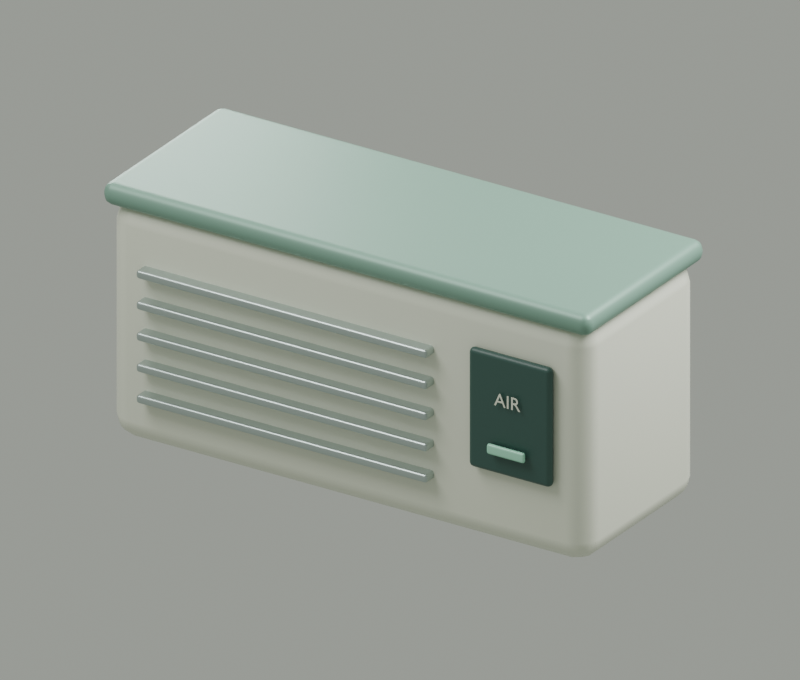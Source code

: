 # Source: environment.blend  (saved by Blender 4.5.92; exported with 4.5.12 LTS)
import bpy
from mathutils import Matrix  # noqa: F401  (used for matrix-valued properties, if any)

bpy.ops.wm.read_factory_settings(use_empty=True)
scene = bpy.context.scene
scene.name = 'Scene'

# ---- materials (node trees are filled in below, after node groups)
mat_warm_powder_coat = bpy.data.materials.new('Warm powder coat')
mat_warm_powder_coat.diffuse_color = (0.77, 0.8, 0.67, 1.0)
mat_sage_enamel = bpy.data.materials.new('Sage enamel')
mat_sage_enamel.diffuse_color = (0.2, 0.36, 0.28, 1.0)
mat_brushed_steel = bpy.data.materials.new('Brushed steel')
mat_brushed_steel.diffuse_color = (0.48, 0.56, 0.54, 1.0)
mat_deep_green_rubber = bpy.data.materials.new('Deep green rubber')
mat_deep_green_rubber.diffuse_color = (0.035, 0.09, 0.075, 1.0)
mat_display_phosphor = bpy.data.materials.new('Display phosphor')
mat_display_phosphor.diffuse_color = (0.37, 0.78, 0.57, 1.0)

# ---- material node trees
mat_warm_powder_coat.use_nodes = True; mat_warm_powder_coat.node_tree.nodes.clear()
_N = mat_warm_powder_coat.node_tree.nodes; _L = mat_warm_powder_coat.node_tree.links
n0 = _N.new('ShaderNodeBsdfPrincipled'); n0.name = 'Principled BSDF'; n0.location = (-200, 100)
n0.inputs[0].default_value = (0.77, 0.8, 0.67, 1.0)
n0.inputs[2].default_value = 0.43
n1 = _N.new('ShaderNodeOutputMaterial'); n1.name = 'Material Output'; n1.location = (200, 100)
_L.new(n0.outputs[0], n1.inputs[0])
n1.is_active_output = True
mat_sage_enamel.use_nodes = True; mat_sage_enamel.node_tree.nodes.clear()
_N = mat_sage_enamel.node_tree.nodes; _L = mat_sage_enamel.node_tree.links
n0 = _N.new('ShaderNodeBsdfPrincipled'); n0.name = 'Principled BSDF'; n0.location = (-200, 100)
n0.inputs[0].default_value = (0.2, 0.36, 0.28, 1.0)
n0.inputs[1].default_value = 0.15
n0.inputs[2].default_value = 0.43
n1 = _N.new('ShaderNodeOutputMaterial'); n1.name = 'Material Output'; n1.location = (200, 100)
_L.new(n0.outputs[0], n1.inputs[0])
n1.is_active_output = True
mat_brushed_steel.use_nodes = True; mat_brushed_steel.node_tree.nodes.clear()
_N = mat_brushed_steel.node_tree.nodes; _L = mat_brushed_steel.node_tree.links
n0 = _N.new('ShaderNodeBsdfPrincipled'); n0.name = 'Principled BSDF'; n0.location = (-200, 100)
n0.inputs[0].default_value = (0.48, 0.56, 0.54, 1.0)
n0.inputs[1].default_value = 0.78
n0.inputs[2].default_value = 0.3
n1 = _N.new('ShaderNodeOutputMaterial'); n1.name = 'Material Output'; n1.location = (200, 100)
_L.new(n0.outputs[0], n1.inputs[0])
n1.is_active_output = True
mat_deep_green_rubber.use_nodes = True; mat_deep_green_rubber.node_tree.nodes.clear()
_N = mat_deep_green_rubber.node_tree.nodes; _L = mat_deep_green_rubber.node_tree.links
n0 = _N.new('ShaderNodeBsdfPrincipled'); n0.name = 'Principled BSDF'; n0.location = (-200, 100)
n0.inputs[0].default_value = (0.035, 0.09, 0.075, 1.0)
n0.inputs[2].default_value = 0.43
n1 = _N.new('ShaderNodeOutputMaterial'); n1.name = 'Material Output'; n1.location = (200, 100)
_L.new(n0.outputs[0], n1.inputs[0])
n1.is_active_output = True
mat_display_phosphor.use_nodes = True; mat_display_phosphor.node_tree.nodes.clear()
_N = mat_display_phosphor.node_tree.nodes; _L = mat_display_phosphor.node_tree.links
n0 = _N.new('ShaderNodeBsdfPrincipled'); n0.name = 'Principled BSDF'; n0.location = (-200, 100)
n0.inputs[0].default_value = (0.37, 0.78, 0.57, 1.0)
n0.inputs[1].default_value = 0.1
n0.inputs[2].default_value = 0.43
n1 = _N.new('ShaderNodeOutputMaterial'); n1.name = 'Material Output'; n1.location = (200, 100)
_L.new(n0.outputs[0], n1.inputs[0])
n1.is_active_output = True

# ---- world
world_studio = bpy.data.worlds.new('Studio'); scene.world = world_studio
world_studio.use_nodes = True; world_studio.node_tree.nodes.clear()
_N = world_studio.node_tree.nodes; _L = world_studio.node_tree.links
n0 = _N.new('ShaderNodeBackground'); n0.name = 'Background'; n0.location = (-200, 100)
n0.inputs[0].default_value = (0.78, 0.83, 0.74, 1.0)
n0.inputs[1].default_value = 0.45
n1 = _N.new('ShaderNodeOutputWorld'); n1.name = 'World Output'; n1.location = (200, 100)
_L.new(n0.outputs[0], n1.inputs[0])
n1.is_active_output = True

# ---- cameras
cam_camera = bpy.data.cameras.new('Camera')
cam_camera.type = 'ORTHO'
cam_camera.ortho_scale = 3.935

# ---- lights
light_area = bpy.data.lights.new('Area', 'AREA')
light_area.energy = 450.0
light_area.shape = 'DISK'
light_area.size = 5.0
light_area.size_y = 1.0
light_area_001 = bpy.data.lights.new('Area.001', 'AREA')
light_area_001.energy = 650.0
light_area_001.shape = 'DISK'
light_area_001.size = 4.0
light_area_001.size_y = 1.0
light_area_002 = bpy.data.lights.new('Area.002', 'AREA')
light_area_002.energy = 180.0
light_area_002.shape = 'DISK'
light_area_002.size = 3.0
light_area_002.size_y = 1.0

# ---- meshes
me_cube = bpy.data.meshes.new('Cube')
me_cube.from_pydata([(-1.4, -0.515, -0.65), (-1.4, -0.515, 0.65), (-1.4, 0.515, -0.65), (-1.4, 0.515, 0.65), (1.4, -0.515, -0.65), (1.4, -0.515, 0.65), (1.4, 0.515, -0.65), (1.4, 0.515, 0.65)], [], [(0, 1, 3, 2), (2, 3, 7, 6), (6, 7, 5, 4), (4, 5, 1, 0), (2, 6, 4, 0), (7, 3, 1, 5)])
_uv = me_cube.uv_layers.new(name='UVMap')
_uv.uv.foreach_set('vector', [0.375, 0.0, 0.625, 0.0, 0.625, 0.25, 0.375, 0.25, 0.375, 0.25, 0.625, 0.25, 0.625, 0.5, 0.375, 0.5, 0.375, 0.5, 0.625, 0.5, 0.625, 0.75, 0.375, 0.75, 0.375, 0.75, 0.625, 0.75, 0.625, 1.0, 0.375, 1.0, 0.125, 0.5, 0.375, 0.5, 0.375, 0.75, 0.125, 0.75, 0.625, 0.5, 0.875, 0.5, 0.875, 0.75, 0.625, 0.75])
me_cube.materials.append(mat_warm_powder_coat)
me_cube.update()
me_cube_001 = bpy.data.meshes.new('Cube.001')
me_cube_001.from_pydata([(-1.425, -0.54, -0.06), (-1.425, -0.54, 0.06), (-1.425, 0.54, -0.06), (-1.425, 0.54, 0.06), (1.425, -0.54, -0.06), (1.425, -0.54, 0.06), (1.425, 0.54, -0.06), (1.425, 0.54, 0.06)], [], [(0, 1, 3, 2), (2, 3, 7, 6), (6, 7, 5, 4), (4, 5, 1, 0), (2, 6, 4, 0), (7, 3, 1, 5)])
_uv = me_cube_001.uv_layers.new(name='UVMap')
_uv.uv.foreach_set('vector', [0.375, 0.0, 0.625, 0.0, 0.625, 0.25, 0.375, 0.25, 0.375, 0.25, 0.625, 0.25, 0.625, 0.5, 0.375, 0.5, 0.375, 0.5, 0.625, 0.5, 0.625, 0.75, 0.375, 0.75, 0.375, 0.75, 0.625, 0.75, 0.625, 1.0, 0.375, 1.0, 0.125, 0.5, 0.375, 0.5, 0.375, 0.75, 0.125, 0.75, 0.625, 0.5, 0.875, 0.5, 0.875, 0.75, 0.625, 0.75])
me_cube_001.materials.append(mat_sage_enamel)
me_cube_001.update()
me_cube_002 = bpy.data.meshes.new('Cube.002')
me_cube_002.from_pydata([(-0.85, -0.045, -0.0225), (-0.85, -0.045, 0.0225), (-0.85, 0.045, -0.0225), (-0.85, 0.045, 0.0225), (0.85, -0.045, -0.0225), (0.85, -0.045, 0.0225), (0.85, 0.045, -0.0225), (0.85, 0.045, 0.0225)], [], [(0, 1, 3, 2), (2, 3, 7, 6), (6, 7, 5, 4), (4, 5, 1, 0), (2, 6, 4, 0), (7, 3, 1, 5)])
_uv = me_cube_002.uv_layers.new(name='UVMap')
_uv.uv.foreach_set('vector', [0.375, 0.0, 0.625, 0.0, 0.625, 0.25, 0.375, 0.25, 0.375, 0.25, 0.625, 0.25, 0.625, 0.5, 0.375, 0.5, 0.375, 0.5, 0.625, 0.5, 0.625, 0.75, 0.375, 0.75, 0.375, 0.75, 0.625, 0.75, 0.625, 1.0, 0.375, 1.0, 0.125, 0.5, 0.375, 0.5, 0.375, 0.75, 0.125, 0.75, 0.625, 0.5, 0.875, 0.5, 0.875, 0.75, 0.625, 0.75])
me_cube_002.materials.append(mat_brushed_steel)
me_cube_002.update()
me_cube_003 = bpy.data.meshes.new('Cube.003')
me_cube_003.from_pydata([(-0.85, -0.045, -0.0225), (-0.85, -0.045, 0.0225), (-0.85, 0.045, -0.0225), (-0.85, 0.045, 0.0225), (0.85, -0.045, -0.0225), (0.85, -0.045, 0.0225), (0.85, 0.045, -0.0225), (0.85, 0.045, 0.0225)], [], [(0, 1, 3, 2), (2, 3, 7, 6), (6, 7, 5, 4), (4, 5, 1, 0), (2, 6, 4, 0), (7, 3, 1, 5)])
_uv = me_cube_003.uv_layers.new(name='UVMap')
_uv.uv.foreach_set('vector', [0.375, 0.0, 0.625, 0.0, 0.625, 0.25, 0.375, 0.25, 0.375, 0.25, 0.625, 0.25, 0.625, 0.5, 0.375, 0.5, 0.375, 0.5, 0.625, 0.5, 0.625, 0.75, 0.375, 0.75, 0.375, 0.75, 0.625, 0.75, 0.625, 1.0, 0.375, 1.0, 0.125, 0.5, 0.375, 0.5, 0.375, 0.75, 0.125, 0.75, 0.625, 0.5, 0.875, 0.5, 0.875, 0.75, 0.625, 0.75])
me_cube_003.materials.append(mat_brushed_steel)
me_cube_003.update()
me_cube_004 = bpy.data.meshes.new('Cube.004')
me_cube_004.from_pydata([(-0.85, -0.045, -0.0225), (-0.85, -0.045, 0.0225), (-0.85, 0.045, -0.0225), (-0.85, 0.045, 0.0225), (0.85, -0.045, -0.0225), (0.85, -0.045, 0.0225), (0.85, 0.045, -0.0225), (0.85, 0.045, 0.0225)], [], [(0, 1, 3, 2), (2, 3, 7, 6), (6, 7, 5, 4), (4, 5, 1, 0), (2, 6, 4, 0), (7, 3, 1, 5)])
_uv = me_cube_004.uv_layers.new(name='UVMap')
_uv.uv.foreach_set('vector', [0.375, 0.0, 0.625, 0.0, 0.625, 0.25, 0.375, 0.25, 0.375, 0.25, 0.625, 0.25, 0.625, 0.5, 0.375, 0.5, 0.375, 0.5, 0.625, 0.5, 0.625, 0.75, 0.375, 0.75, 0.375, 0.75, 0.625, 0.75, 0.625, 1.0, 0.375, 1.0, 0.125, 0.5, 0.375, 0.5, 0.375, 0.75, 0.125, 0.75, 0.625, 0.5, 0.875, 0.5, 0.875, 0.75, 0.625, 0.75])
me_cube_004.materials.append(mat_brushed_steel)
me_cube_004.update()
me_cube_005 = bpy.data.meshes.new('Cube.005')
me_cube_005.from_pydata([(-0.85, -0.045, -0.0225), (-0.85, -0.045, 0.0225), (-0.85, 0.045, -0.0225), (-0.85, 0.045, 0.0225), (0.85, -0.045, -0.0225), (0.85, -0.045, 0.0225), (0.85, 0.045, -0.0225), (0.85, 0.045, 0.0225)], [], [(0, 1, 3, 2), (2, 3, 7, 6), (6, 7, 5, 4), (4, 5, 1, 0), (2, 6, 4, 0), (7, 3, 1, 5)])
_uv = me_cube_005.uv_layers.new(name='UVMap')
_uv.uv.foreach_set('vector', [0.375, 0.0, 0.625, 0.0, 0.625, 0.25, 0.375, 0.25, 0.375, 0.25, 0.625, 0.25, 0.625, 0.5, 0.375, 0.5, 0.375, 0.5, 0.625, 0.5, 0.625, 0.75, 0.375, 0.75, 0.375, 0.75, 0.625, 0.75, 0.625, 1.0, 0.375, 1.0, 0.125, 0.5, 0.375, 0.5, 0.375, 0.75, 0.125, 0.75, 0.625, 0.5, 0.875, 0.5, 0.875, 0.75, 0.625, 0.75])
me_cube_005.materials.append(mat_brushed_steel)
me_cube_005.update()
me_cube_006 = bpy.data.meshes.new('Cube.006')
me_cube_006.from_pydata([(-0.85, -0.045, -0.0225), (-0.85, -0.045, 0.0225), (-0.85, 0.045, -0.0225), (-0.85, 0.045, 0.0225), (0.85, -0.045, -0.0225), (0.85, -0.045, 0.0225), (0.85, 0.045, -0.0225), (0.85, 0.045, 0.0225)], [], [(0, 1, 3, 2), (2, 3, 7, 6), (6, 7, 5, 4), (4, 5, 1, 0), (2, 6, 4, 0), (7, 3, 1, 5)])
_uv = me_cube_006.uv_layers.new(name='UVMap')
_uv.uv.foreach_set('vector', [0.375, 0.0, 0.625, 0.0, 0.625, 0.25, 0.375, 0.25, 0.375, 0.25, 0.625, 0.25, 0.625, 0.5, 0.375, 0.5, 0.375, 0.5, 0.625, 0.5, 0.625, 0.75, 0.375, 0.75, 0.375, 0.75, 0.625, 0.75, 0.625, 1.0, 0.375, 1.0, 0.125, 0.5, 0.375, 0.5, 0.375, 0.75, 0.125, 0.75, 0.625, 0.5, 0.875, 0.5, 0.875, 0.75, 0.625, 0.75])
me_cube_006.materials.append(mat_brushed_steel)
me_cube_006.update()
me_cube_007 = bpy.data.meshes.new('Cube.007')
me_cube_007.from_pydata([(-0.24, -0.025, -0.325), (-0.24, -0.025, 0.325), (-0.24, 0.025, -0.325), (-0.24, 0.025, 0.325), (0.24, -0.025, -0.325), (0.24, -0.025, 0.325), (0.24, 0.025, -0.325), (0.24, 0.025, 0.325)], [], [(0, 1, 3, 2), (2, 3, 7, 6), (6, 7, 5, 4), (4, 5, 1, 0), (2, 6, 4, 0), (7, 3, 1, 5)])
_uv = me_cube_007.uv_layers.new(name='UVMap')
_uv.uv.foreach_set('vector', [0.375, 0.0, 0.625, 0.0, 0.625, 0.25, 0.375, 0.25, 0.375, 0.25, 0.625, 0.25, 0.625, 0.5, 0.375, 0.5, 0.375, 0.5, 0.625, 0.5, 0.625, 0.75, 0.375, 0.75, 0.375, 0.75, 0.625, 0.75, 0.625, 1.0, 0.375, 1.0, 0.125, 0.5, 0.375, 0.5, 0.375, 0.75, 0.125, 0.75, 0.625, 0.5, 0.875, 0.5, 0.875, 0.75, 0.625, 0.75])
me_cube_007.materials.append(mat_deep_green_rubber)
me_cube_007.update()
me_cube_008 = bpy.data.meshes.new('Cube.008')
me_cube_008.from_pydata([(-0.11, -0.0125, -0.0275), (-0.11, -0.0125, 0.0275), (-0.11, 0.0125, -0.0275), (-0.11, 0.0125, 0.0275), (0.11, -0.0125, -0.0275), (0.11, -0.0125, 0.0275), (0.11, 0.0125, -0.0275), (0.11, 0.0125, 0.0275)], [], [(0, 1, 3, 2), (2, 3, 7, 6), (6, 7, 5, 4), (4, 5, 1, 0), (2, 6, 4, 0), (7, 3, 1, 5)])
_uv = me_cube_008.uv_layers.new(name='UVMap')
_uv.uv.foreach_set('vector', [0.375, 0.0, 0.625, 0.0, 0.625, 0.25, 0.375, 0.25, 0.375, 0.25, 0.625, 0.25, 0.625, 0.5, 0.375, 0.5, 0.375, 0.5, 0.625, 0.5, 0.625, 0.75, 0.375, 0.75, 0.375, 0.75, 0.625, 0.75, 0.625, 1.0, 0.375, 1.0, 0.125, 0.5, 0.375, 0.5, 0.375, 0.75, 0.125, 0.75, 0.625, 0.5, 0.875, 0.5, 0.875, 0.75, 0.625, 0.75])
me_cube_008.materials.append(mat_display_phosphor)
me_cube_008.update()

# ---- curves / text
txt_climate_label = bpy.data.curves.new('Climate label', 'FONT')
txt_climate_label.dimensions = '2D'
txt_climate_label.body = 'AIR'
txt_climate_label.materials.append(mat_warm_powder_coat)
txt_climate_label.extrude = 0.0008
txt_climate_label.align_x = 'CENTER'
txt_climate_label.size = 0.1

# ---- objects
ob_climate_unit = bpy.data.objects.new('Climate unit', me_cube)
ob_top_casing = bpy.data.objects.new('Top casing', me_cube_001)
ob_air_louver = bpy.data.objects.new('Air louver', me_cube_002)
ob_air_louver_001 = bpy.data.objects.new('Air louver.001', me_cube_003)
ob_air_louver_002 = bpy.data.objects.new('Air louver.002', me_cube_004)
ob_air_louver_003 = bpy.data.objects.new('Air louver.003', me_cube_005)
ob_air_louver_004 = bpy.data.objects.new('Air louver.004', me_cube_006)
ob_status_display = bpy.data.objects.new('Status display', me_cube_007)
ob_climate_label = bpy.data.objects.new('Climate label', txt_climate_label)
ob_ready_led = bpy.data.objects.new('Ready LED', me_cube_008)
ob_catalog_camera = bpy.data.objects.new('Catalog camera', cam_camera)
ob_key = bpy.data.objects.new('Key', light_area)
ob_rim = bpy.data.objects.new('Rim', light_area_001)
ob_fill = bpy.data.objects.new('Fill', light_area_002)

# ---- transforms, parenting, visibility, modifiers, constraints
ob_climate_unit.location = (0.0, 0.0, 0.66)
_m = ob_climate_unit.modifiers.new('Soft manufactured edges', 'BEVEL')
_m.width = 0.12
_m.width_pct = 0.12
_m.segments = 3
_m = ob_climate_unit.modifiers.new('Weighted face normals', 'WEIGHTED_NORMAL')
ob_top_casing.location = (0.0, 0.0, 1.34)
_m = ob_top_casing.modifiers.new('Soft manufactured edges', 'BEVEL')
_m.width = 0.05
_m.width_pct = 0.05
_m.segments = 3
_m = ob_top_casing.modifiers.new('Weighted face normals', 'WEIGHTED_NORMAL')
ob_air_louver.location = (-0.34, -0.54, 0.3)
_m = ob_air_louver.modifiers.new('Soft manufactured edges', 'BEVEL')
_m.width = 0.015
_m.width_pct = 0.015
_m.segments = 3
_m = ob_air_louver.modifiers.new('Weighted face normals', 'WEIGHTED_NORMAL')
ob_air_louver_001.location = (-0.34, -0.54, 0.47)
_m = ob_air_louver_001.modifiers.new('Soft manufactured edges', 'BEVEL')
_m.width = 0.015
_m.width_pct = 0.015
_m.segments = 3
_m = ob_air_louver_001.modifiers.new('Weighted face normals', 'WEIGHTED_NORMAL')
ob_air_louver_002.location = (-0.34, -0.54, 0.64)
_m = ob_air_louver_002.modifiers.new('Soft manufactured edges', 'BEVEL')
_m.width = 0.015
_m.width_pct = 0.015
_m.segments = 3
_m = ob_air_louver_002.modifiers.new('Weighted face normals', 'WEIGHTED_NORMAL')
ob_air_louver_003.location = (-0.34, -0.54, 0.81)
_m = ob_air_louver_003.modifiers.new('Soft manufactured edges', 'BEVEL')
_m.width = 0.015
_m.width_pct = 0.015
_m.segments = 3
_m = ob_air_louver_003.modifiers.new('Weighted face normals', 'WEIGHTED_NORMAL')
ob_air_louver_004.location = (-0.34, -0.54, 0.98)
_m = ob_air_louver_004.modifiers.new('Soft manufactured edges', 'BEVEL')
_m.width = 0.015
_m.width_pct = 0.015
_m.segments = 3
_m = ob_air_louver_004.modifiers.new('Weighted face normals', 'WEIGHTED_NORMAL')
ob_status_display.location = (0.98, -0.54, 0.75)
_m = ob_status_display.modifiers.new('Soft manufactured edges', 'BEVEL')
_m.width = 0.045
_m.width_pct = 0.045
_m.segments = 3
_m = ob_status_display.modifiers.new('Weighted face normals', 'WEIGHTED_NORMAL')
ob_climate_label.location = (0.98, -0.58, 0.81)
ob_climate_label.rotation_euler = (1.571, 0.0, 0.0)
ob_ready_led.location = (0.98, -0.59, 0.57)
_m = ob_ready_led.modifiers.new('Soft manufactured edges', 'BEVEL')
_m.width = 0.015
_m.width_pct = 0.015
_m.segments = 3
_m = ob_ready_led.modifiers.new('Weighted face normals', 'WEIGHTED_NORMAL')
ob_catalog_camera.location = (4.5, -7.031, 4.705)
ob_catalog_camera.rotation_euler = (1.123, 7.568e-09, 0.5713)
ob_key.location = (-3.0, -4.031, 7.705)
ob_key.rotation_euler = (0.6202, -3.015e-08, -0.6435)
ob_rim.location = (4.0, 1.969, 5.705)
ob_rim.rotation_euler = (0.7297, -1.707e-08, 2.034)
ob_fill.location = (-4.0, 2.969, 2.705)
ob_fill.rotation_euler = (1.19, 1.563e-08, -2.214)

# ---- collection membership
scene.collection.objects.link(ob_climate_unit)
scene.collection.objects.link(ob_top_casing)
scene.collection.objects.link(ob_air_louver)
scene.collection.objects.link(ob_air_louver_001)
scene.collection.objects.link(ob_air_louver_002)
scene.collection.objects.link(ob_air_louver_003)
scene.collection.objects.link(ob_air_louver_004)
scene.collection.objects.link(ob_status_display)
scene.collection.objects.link(ob_climate_label)
scene.collection.objects.link(ob_ready_led)
scene.collection.objects.link(ob_catalog_camera)
scene.collection.objects.link(ob_key)
scene.collection.objects.link(ob_rim)
scene.collection.objects.link(ob_fill)

# ---- scene / render settings (as saved in the file)
scene.camera = ob_catalog_camera
scene.frame_start = 1; scene.frame_end = 250; scene.frame_set(1)
scene.render.engine = 'CYCLES'
scene.render.resolution_x = 800
scene.render.resolution_y = 680
scene.render.film_transparent = True
scene.cycles.samples = 40
bpy.context.view_layer.update()
